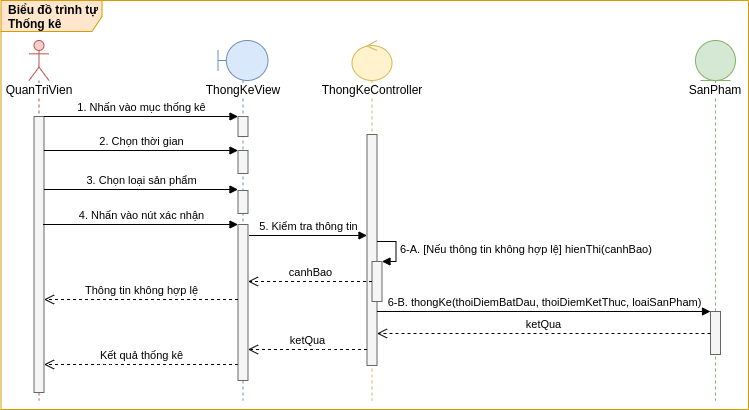

The diagram above was exported from draw.io. Its source (the exported page's mxGraphModel, read from the mxfile embedded in the PNG):
<mxGraphModel dx="1147" dy="-457" grid="0" gridSize="10" guides="1" tooltips="1" connect="1" arrows="1" fold="1" page="0" pageScale="1" pageWidth="827" pageHeight="1169" math="0" shadow="0">
  <root>
    <mxCell id="k1q7_HqRPDKsc1vllUmO-0" />
    <mxCell id="k1q7_HqRPDKsc1vllUmO-1" parent="k1q7_HqRPDKsc1vllUmO-0" />
    <mxCell id="gLtvX58CfBVzOtYFcoxz-0" value="&lt;b&gt;Biểu đồ&amp;nbsp;&lt;/b&gt;&lt;b&gt;trình&lt;/b&gt;&lt;b&gt;&amp;nbsp;tự Thống kê&lt;/b&gt;" style="shape=umlFrame;whiteSpace=wrap;html=1;width=101;height=31;boundedLbl=1;verticalAlign=middle;align=left;spacingLeft=5;fillColor=#ffe6cc;strokeColor=#d79b00;swimlaneFillColor=#FFFFFF;" vertex="1" parent="k1q7_HqRPDKsc1vllUmO-1">
      <mxGeometry x="-113.5" y="1172" width="747.5" height="409" as="geometry" />
    </mxCell>
    <mxCell id="gLtvX58CfBVzOtYFcoxz-1" value="&lt;div style=&quot;text-align: left&quot;&gt;Kết quả thống kê&lt;/div&gt;" style="html=1;verticalAlign=bottom;endArrow=open;dashed=1;endSize=8;" edge="1" parent="k1q7_HqRPDKsc1vllUmO-1" source="gLtvX58CfBVzOtYFcoxz-6" target="gLtvX58CfBVzOtYFcoxz-12">
      <mxGeometry relative="1" as="geometry">
        <mxPoint x="123.5" y="1526" as="sourcePoint" />
        <mxPoint x="-70.5" y="1526" as="targetPoint" />
        <Array as="points">
          <mxPoint x="-9" y="1536" />
        </Array>
      </mxGeometry>
    </mxCell>
    <mxCell id="gLtvX58CfBVzOtYFcoxz-2" value="&lt;span style=&quot;background-color: rgb(255 , 255 , 255)&quot;&gt;ThongKeView&lt;/span&gt;" style="shape=umlLifeline;participant=umlBoundary;perimeter=lifelinePerimeter;whiteSpace=wrap;html=1;container=1;collapsible=0;recursiveResize=0;verticalAlign=top;spacingTop=36;outlineConnect=0;fillColor=#dae8fc;strokeColor=#6c8ebf;" vertex="1" parent="k1q7_HqRPDKsc1vllUmO-1">
      <mxGeometry x="103.5" y="1212" width="50" height="360" as="geometry" />
    </mxCell>
    <mxCell id="gLtvX58CfBVzOtYFcoxz-3" value="" style="html=1;points=[];perimeter=orthogonalPerimeter;fillColor=#f5f5f5;strokeColor=#666666;fontColor=#333333;" vertex="1" parent="gLtvX58CfBVzOtYFcoxz-2">
      <mxGeometry x="20" y="76" width="10" height="20" as="geometry" />
    </mxCell>
    <mxCell id="gLtvX58CfBVzOtYFcoxz-4" value="" style="html=1;points=[];perimeter=orthogonalPerimeter;fillColor=#f5f5f5;strokeColor=#666666;fontColor=#333333;" vertex="1" parent="gLtvX58CfBVzOtYFcoxz-2">
      <mxGeometry x="20" y="110" width="10" height="23" as="geometry" />
    </mxCell>
    <mxCell id="gLtvX58CfBVzOtYFcoxz-5" value="" style="html=1;points=[];perimeter=orthogonalPerimeter;fillColor=#f5f5f5;strokeColor=#666666;fontColor=#333333;" vertex="1" parent="gLtvX58CfBVzOtYFcoxz-2">
      <mxGeometry x="20" y="150" width="10" height="23" as="geometry" />
    </mxCell>
    <mxCell id="gLtvX58CfBVzOtYFcoxz-6" value="" style="html=1;points=[];perimeter=orthogonalPerimeter;fillColor=#f5f5f5;strokeColor=#666666;fontColor=#333333;" vertex="1" parent="gLtvX58CfBVzOtYFcoxz-2">
      <mxGeometry x="20" y="184" width="10" height="156" as="geometry" />
    </mxCell>
    <mxCell id="gLtvX58CfBVzOtYFcoxz-7" value="&lt;span style=&quot;background-color: rgb(255 , 255 , 255)&quot;&gt;ThongKeController&lt;/span&gt;" style="shape=umlLifeline;participant=umlControl;perimeter=lifelinePerimeter;whiteSpace=wrap;html=1;container=1;collapsible=0;recursiveResize=0;verticalAlign=top;spacingTop=36;outlineConnect=0;fillColor=#fff2cc;strokeColor=#d6b656;" vertex="1" parent="k1q7_HqRPDKsc1vllUmO-1">
      <mxGeometry x="237.5" y="1212" width="40" height="360" as="geometry" />
    </mxCell>
    <mxCell id="gLtvX58CfBVzOtYFcoxz-8" value="" style="html=1;points=[];perimeter=orthogonalPerimeter;fillColor=#f5f5f5;strokeColor=#666666;fontColor=#333333;" vertex="1" parent="gLtvX58CfBVzOtYFcoxz-7">
      <mxGeometry x="15" y="94" width="10" height="231" as="geometry" />
    </mxCell>
    <mxCell id="gLtvX58CfBVzOtYFcoxz-9" value="&lt;span style=&quot;background-color: rgb(255 , 255 , 255)&quot;&gt;SanPham&lt;/span&gt;" style="shape=umlLifeline;participant=umlEntity;perimeter=lifelinePerimeter;whiteSpace=wrap;html=1;container=1;collapsible=0;recursiveResize=0;verticalAlign=top;spacingTop=36;outlineConnect=0;fillColor=#d5e8d4;strokeColor=#82b366;" vertex="1" parent="k1q7_HqRPDKsc1vllUmO-1">
      <mxGeometry x="581" y="1212" width="40" height="360" as="geometry" />
    </mxCell>
    <mxCell id="gLtvX58CfBVzOtYFcoxz-10" value="" style="html=1;points=[];perimeter=orthogonalPerimeter;fillColor=#f5f5f5;strokeColor=#666666;fontColor=#333333;" vertex="1" parent="gLtvX58CfBVzOtYFcoxz-9">
      <mxGeometry x="15" y="271" width="10" height="43" as="geometry" />
    </mxCell>
    <mxCell id="gLtvX58CfBVzOtYFcoxz-11" value="&lt;span style=&quot;background-color: rgb(255 , 255 , 255)&quot;&gt;QuanTriVien&lt;/span&gt;" style="shape=umlLifeline;participant=umlActor;perimeter=lifelinePerimeter;whiteSpace=wrap;html=1;container=1;collapsible=0;recursiveResize=0;verticalAlign=top;spacingTop=36;outlineConnect=0;fillColor=#f8cecc;strokeColor=#b85450;" vertex="1" parent="k1q7_HqRPDKsc1vllUmO-1">
      <mxGeometry x="-85.5" y="1212" width="20" height="360" as="geometry" />
    </mxCell>
    <mxCell id="gLtvX58CfBVzOtYFcoxz-12" value="" style="html=1;points=[];perimeter=orthogonalPerimeter;fillColor=#f5f5f5;strokeColor=#666666;fontColor=#333333;" vertex="1" parent="gLtvX58CfBVzOtYFcoxz-11">
      <mxGeometry x="5" y="76" width="10" height="276" as="geometry" />
    </mxCell>
    <mxCell id="gLtvX58CfBVzOtYFcoxz-13" value="1. Nhấn vào mục thống kê" style="html=1;verticalAlign=bottom;endArrow=block;" edge="1" parent="k1q7_HqRPDKsc1vllUmO-1" source="gLtvX58CfBVzOtYFcoxz-12">
      <mxGeometry width="80" relative="1" as="geometry">
        <mxPoint x="-70.5" y="1288" as="sourcePoint" />
        <mxPoint x="123.5" y="1288" as="targetPoint" />
      </mxGeometry>
    </mxCell>
    <mxCell id="gLtvX58CfBVzOtYFcoxz-14" value="2. Chọn thời gian" style="html=1;verticalAlign=bottom;endArrow=block;" edge="1" parent="k1q7_HqRPDKsc1vllUmO-1">
      <mxGeometry width="80" relative="1" as="geometry">
        <mxPoint x="-70.5" y="1322" as="sourcePoint" />
        <mxPoint x="123.5" y="1322" as="targetPoint" />
      </mxGeometry>
    </mxCell>
    <mxCell id="gLtvX58CfBVzOtYFcoxz-15" value="5. Kiểm tra thông tin" style="html=1;verticalAlign=bottom;endArrow=block;" edge="1" parent="k1q7_HqRPDKsc1vllUmO-1">
      <mxGeometry width="80" relative="1" as="geometry">
        <mxPoint x="134.5" y="1407" as="sourcePoint" />
        <mxPoint x="252.5" y="1407" as="targetPoint" />
        <Array as="points">
          <mxPoint x="177.5" y="1407" />
        </Array>
      </mxGeometry>
    </mxCell>
    <mxCell id="gLtvX58CfBVzOtYFcoxz-16" value="3.&amp;nbsp;Chọn loại sản phẩm" style="html=1;verticalAlign=bottom;endArrow=block;" edge="1" parent="k1q7_HqRPDKsc1vllUmO-1">
      <mxGeometry width="80" relative="1" as="geometry">
        <mxPoint x="-70.5" y="1361" as="sourcePoint" />
        <mxPoint x="123.5" y="1361" as="targetPoint" />
      </mxGeometry>
    </mxCell>
    <mxCell id="gLtvX58CfBVzOtYFcoxz-17" value="" style="html=1;points=[];perimeter=orthogonalPerimeter;labelBackgroundColor=#FFFFFF;fillColor=#f5f5f5;strokeColor=#666666;fontColor=#333333;" vertex="1" parent="k1q7_HqRPDKsc1vllUmO-1">
      <mxGeometry x="257.5" y="1433" width="10" height="40" as="geometry" />
    </mxCell>
    <mxCell id="gLtvX58CfBVzOtYFcoxz-18" value="6-A. [Nếu thông tin không hợp lệ] hienThi(canhBao)" style="edgeStyle=orthogonalEdgeStyle;html=1;align=left;spacingLeft=2;endArrow=block;rounded=0;entryX=1;entryY=0;" edge="1" parent="k1q7_HqRPDKsc1vllUmO-1" target="gLtvX58CfBVzOtYFcoxz-17">
      <mxGeometry relative="1" as="geometry">
        <mxPoint x="262.5" y="1413" as="sourcePoint" />
        <Array as="points">
          <mxPoint x="281.5" y="1413" />
          <mxPoint x="281.5" y="1433" />
        </Array>
      </mxGeometry>
    </mxCell>
    <mxCell id="gLtvX58CfBVzOtYFcoxz-19" value="&lt;span style=&quot;text-align: left&quot;&gt;canhBao&lt;/span&gt;" style="html=1;verticalAlign=bottom;endArrow=open;dashed=1;endSize=8;" edge="1" parent="k1q7_HqRPDKsc1vllUmO-1" source="gLtvX58CfBVzOtYFcoxz-17" target="gLtvX58CfBVzOtYFcoxz-6">
      <mxGeometry relative="1" as="geometry">
        <mxPoint x="257.5" y="1463" as="sourcePoint" />
        <mxPoint x="133.5" y="1463" as="targetPoint" />
      </mxGeometry>
    </mxCell>
    <mxCell id="gLtvX58CfBVzOtYFcoxz-20" value="&lt;div style=&quot;text-align: left&quot;&gt;Thông tin không hợp lệ&lt;/div&gt;" style="html=1;verticalAlign=bottom;endArrow=open;dashed=1;endSize=8;" edge="1" parent="k1q7_HqRPDKsc1vllUmO-1">
      <mxGeometry relative="1" as="geometry">
        <mxPoint x="123.5" y="1471" as="sourcePoint" />
        <mxPoint x="-70.5" y="1471" as="targetPoint" />
      </mxGeometry>
    </mxCell>
    <mxCell id="gLtvX58CfBVzOtYFcoxz-21" value="6-B. thongKe(thoiDiemBatDau, thoiDiemKetThuc, loaiSanPham)" style="html=1;verticalAlign=bottom;endArrow=block;" edge="1" parent="k1q7_HqRPDKsc1vllUmO-1" target="gLtvX58CfBVzOtYFcoxz-10">
      <mxGeometry width="80" relative="1" as="geometry">
        <mxPoint x="262.5" y="1483" as="sourcePoint" />
        <mxPoint x="536" y="1483" as="targetPoint" />
        <Array as="points" />
      </mxGeometry>
    </mxCell>
    <mxCell id="gLtvX58CfBVzOtYFcoxz-22" value="ketQua" style="html=1;verticalAlign=bottom;endArrow=open;dashed=1;endSize=8;" edge="1" parent="k1q7_HqRPDKsc1vllUmO-1" source="gLtvX58CfBVzOtYFcoxz-10">
      <mxGeometry relative="1" as="geometry">
        <mxPoint x="505.5" y="1505" as="sourcePoint" />
        <mxPoint x="262.5" y="1505" as="targetPoint" />
        <Array as="points">
          <mxPoint x="468.5" y="1505" />
        </Array>
      </mxGeometry>
    </mxCell>
    <mxCell id="gLtvX58CfBVzOtYFcoxz-23" value="ketQua" style="html=1;verticalAlign=bottom;endArrow=open;dashed=1;endSize=8;" edge="1" parent="k1q7_HqRPDKsc1vllUmO-1" source="gLtvX58CfBVzOtYFcoxz-8" target="gLtvX58CfBVzOtYFcoxz-6">
      <mxGeometry relative="1" as="geometry">
        <mxPoint x="252.5" y="1516" as="sourcePoint" />
        <mxPoint x="133.5" y="1516" as="targetPoint" />
        <Array as="points">
          <mxPoint x="210" y="1521" />
        </Array>
      </mxGeometry>
    </mxCell>
    <mxCell id="gLtvX58CfBVzOtYFcoxz-24" value="4.&amp;nbsp;Nhấn vào nút xác nhận" style="html=1;verticalAlign=bottom;endArrow=block;" edge="1" parent="k1q7_HqRPDKsc1vllUmO-1">
      <mxGeometry width="80" relative="1" as="geometry">
        <mxPoint x="-71.5" y="1396" as="sourcePoint" />
        <mxPoint x="123.5" y="1396" as="targetPoint" />
      </mxGeometry>
    </mxCell>
  </root>
</mxGraphModel>